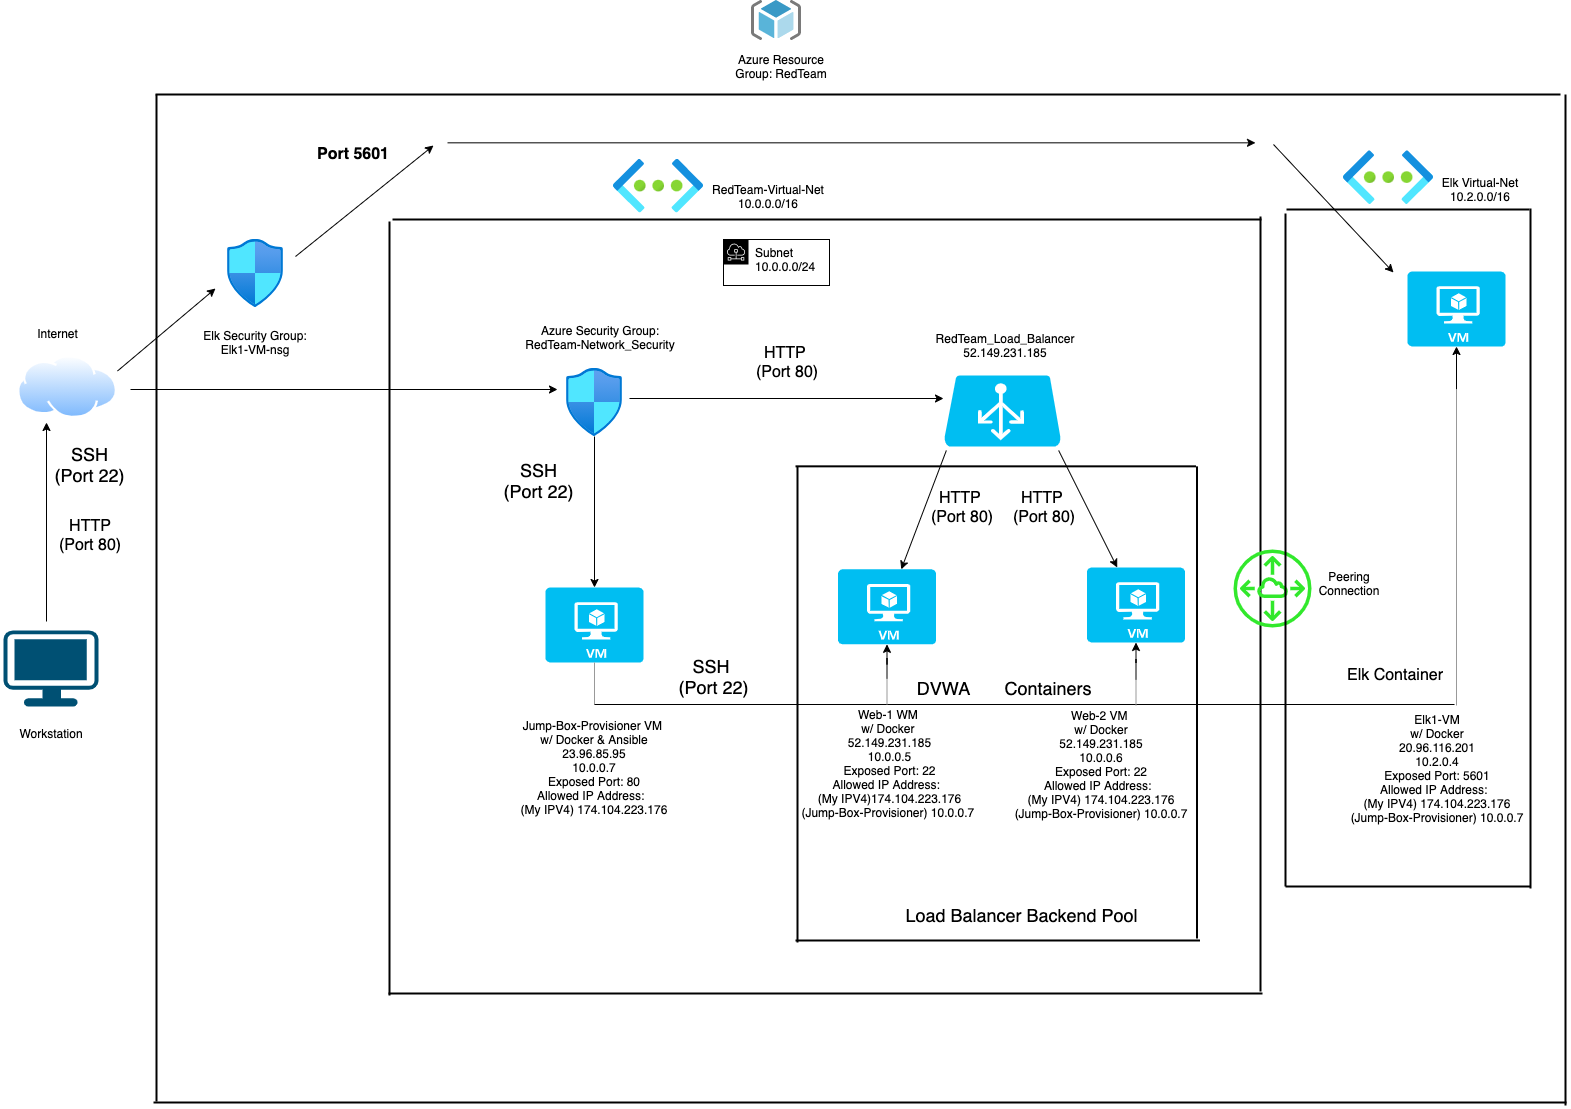

The diagram above was exported from draw.io. Its source (the exported page's mxGraphModel, read from the mxfile embedded in the PNG):
<mxGraphModel dx="946" dy="380" grid="0" gridSize="10" guides="1" tooltips="1" connect="1" arrows="1" fold="1" page="1" pageScale="1" pageWidth="1654" pageHeight="1169" math="0" shadow="0">
  <root>
    <mxCell id="0" />
    <mxCell id="1" parent="0" />
    <mxCell id="4D6jKS_Tfku0b6aNogHJ-83" value="" style="edgeStyle=none;rounded=0;orthogonalLoop=1;jettySize=auto;html=1;" parent="1" edge="1">
      <mxGeometry relative="1" as="geometry">
        <mxPoint x="952" y="410" as="targetPoint" />
        <mxPoint x="638" y="410" as="sourcePoint" />
      </mxGeometry>
    </mxCell>
    <mxCell id="4D6jKS_Tfku0b6aNogHJ-90" style="edgeStyle=none;rounded=0;orthogonalLoop=1;jettySize=auto;html=1;entryX=0.5;entryY=0;entryDx=0;entryDy=0;entryPerimeter=0;" parent="1" source="8oCKjwgQPJo6c5mw4voV-13" target="4D6jKS_Tfku0b6aNogHJ-34" edge="1">
      <mxGeometry relative="1" as="geometry" />
    </mxCell>
    <mxCell id="8oCKjwgQPJo6c5mw4voV-13" value="" style="aspect=fixed;html=1;points=[];align=center;image;fontSize=12;image=img/lib/azure2/networking/Network_Security_Groups.svg;" parent="1" vertex="1">
      <mxGeometry x="575" y="380" width="56.00000000000001" height="68" as="geometry" />
    </mxCell>
    <mxCell id="5WRKlKpX7m4a3kr9U8cT-4" value="&lt;font style=&quot;font-size: 12px&quot;&gt;RedTeam_Load_Balancer&lt;br&gt;52.149.231.185&lt;br&gt;&lt;/font&gt;" style="text;html=1;strokeColor=none;fillColor=none;align=center;verticalAlign=middle;whiteSpace=wrap;rounded=0;" parent="1" vertex="1">
      <mxGeometry x="939" y="335" width="150" height="43" as="geometry" />
    </mxCell>
    <mxCell id="5WRKlKpX7m4a3kr9U8cT-9" value="Web-1 WM &lt;br&gt;w/ Docker&amp;nbsp;&lt;br&gt;52.149.231.185&lt;br&gt;10.0.0.5&lt;br&gt;Exposed Port: 22&lt;br&gt;Allowed IP Address:&amp;nbsp; &lt;br&gt;(My IPV4)174.104.223.176&lt;br&gt;(Jump-Box-Provisioner) 10.0.0.7&amp;nbsp;" style="text;html=1;strokeColor=none;fillColor=none;align=center;verticalAlign=middle;whiteSpace=wrap;rounded=0;" parent="1" vertex="1">
      <mxGeometry x="808" y="721" width="181" height="108" as="geometry" />
    </mxCell>
    <mxCell id="5WRKlKpX7m4a3kr9U8cT-10" value="Web-2 VM &lt;br&gt;w/ Docker&lt;br&gt;52.149.231.185&lt;br&gt;10.0.0.6&lt;br&gt;Exposed Port: 22&lt;br&gt;Allowed IP Address:&amp;nbsp; &lt;br&gt;(My IPV4) 174.104.223.176&lt;br&gt;(Jump-Box-Provisioner) 10.0.0.7" style="text;html=1;strokeColor=none;fillColor=none;align=center;verticalAlign=middle;whiteSpace=wrap;rounded=0;" parent="1" vertex="1">
      <mxGeometry x="1011.5" y="719" width="195.5" height="113" as="geometry" />
    </mxCell>
    <mxCell id="5WRKlKpX7m4a3kr9U8cT-11" value="&lt;font style=&quot;font-size: 12px&quot;&gt;Jump-Box-Provisioner VM &lt;br&gt;w/ Docker &amp;amp; Ansible&lt;br&gt;23.96.85.95&lt;br&gt;10.0.0.7&lt;br&gt;Exposed Port: 80&lt;br&gt;Allowed IP Address:&amp;nbsp; &lt;br&gt;(My IPV4) 174.104.223.176&lt;br&gt;&lt;/font&gt;" style="text;html=1;strokeColor=none;fillColor=none;align=center;verticalAlign=middle;whiteSpace=wrap;rounded=0;" parent="1" vertex="1">
      <mxGeometry x="517" y="721" width="172" height="115" as="geometry" />
    </mxCell>
    <mxCell id="5WRKlKpX7m4a3kr9U8cT-12" value="" style="aspect=fixed;html=1;points=[];align=center;image;fontSize=12;image=img/lib/azure2/networking/Virtual_Networks.svg;" parent="1" vertex="1">
      <mxGeometry x="622" y="170.73" width="90" height="53.73" as="geometry" />
    </mxCell>
    <mxCell id="5WRKlKpX7m4a3kr9U8cT-14" value="RedTeam-Virtual-Net 10.0.0.0/16" style="text;html=1;strokeColor=none;fillColor=none;align=center;verticalAlign=middle;whiteSpace=wrap;rounded=0;" parent="1" vertex="1">
      <mxGeometry x="706.5" y="185" width="140" height="46" as="geometry" />
    </mxCell>
    <mxCell id="5WRKlKpX7m4a3kr9U8cT-18" value="" style="sketch=0;aspect=fixed;html=1;points=[];align=center;image;fontSize=12;image=img/lib/mscae/ResourceGroup.svg;" parent="1" vertex="1">
      <mxGeometry x="760" y="12" width="50" height="40" as="geometry" />
    </mxCell>
    <mxCell id="5WRKlKpX7m4a3kr9U8cT-20" value="Azure Resource Group: RedTeam" style="text;html=1;strokeColor=none;fillColor=none;align=center;verticalAlign=middle;whiteSpace=wrap;rounded=0;" parent="1" vertex="1">
      <mxGeometry x="730" y="58" width="120" height="40" as="geometry" />
    </mxCell>
    <mxCell id="4D6jKS_Tfku0b6aNogHJ-7" value="" style="points=[[0.03,0.03,0],[0.5,0,0],[0.97,0.03,0],[1,0.4,0],[0.97,0.745,0],[0.5,1,0],[0.03,0.745,0],[0,0.4,0]];verticalLabelPosition=bottom;sketch=0;html=1;verticalAlign=top;aspect=fixed;align=center;pointerEvents=1;shape=mxgraph.cisco19.workstation;fillColor=#005073;strokeColor=none;" parent="1" vertex="1">
      <mxGeometry x="12" y="642" width="95" height="76" as="geometry" />
    </mxCell>
    <mxCell id="4D6jKS_Tfku0b6aNogHJ-9" value="Internet" style="text;html=1;strokeColor=none;fillColor=none;align=center;verticalAlign=middle;whiteSpace=wrap;rounded=0;" parent="1" vertex="1">
      <mxGeometry x="26" y="315" width="81" height="59" as="geometry" />
    </mxCell>
    <mxCell id="4D6jKS_Tfku0b6aNogHJ-10" value="Workstation" style="text;html=1;strokeColor=none;fillColor=none;align=center;verticalAlign=middle;whiteSpace=wrap;rounded=0;" parent="1" vertex="1">
      <mxGeometry x="9.5" y="735" width="100" height="20" as="geometry" />
    </mxCell>
    <mxCell id="4D6jKS_Tfku0b6aNogHJ-14" value="" style="aspect=fixed;perimeter=ellipsePerimeter;html=1;align=center;shadow=0;dashed=0;spacingTop=3;image;image=img/lib/active_directory/internet_cloud.svg;" parent="1" vertex="1">
      <mxGeometry x="26" y="367" width="100" height="63" as="geometry" />
    </mxCell>
    <mxCell id="4D6jKS_Tfku0b6aNogHJ-19" value="" style="line;strokeWidth=2;html=1;" parent="1" vertex="1">
      <mxGeometry x="162" y="1109" width="1413" height="10" as="geometry" />
    </mxCell>
    <mxCell id="4D6jKS_Tfku0b6aNogHJ-20" value="" style="line;strokeWidth=2;direction=south;html=1;" parent="1" vertex="1">
      <mxGeometry x="160" y="106" width="10" height="1007" as="geometry" />
    </mxCell>
    <mxCell id="4D6jKS_Tfku0b6aNogHJ-22" value="" style="line;strokeWidth=2;direction=south;html=1;" parent="1" vertex="1">
      <mxGeometry x="1569" y="106" width="10" height="1011" as="geometry" />
    </mxCell>
    <mxCell id="4D6jKS_Tfku0b6aNogHJ-23" style="edgeStyle=orthogonalEdgeStyle;rounded=0;orthogonalLoop=1;jettySize=auto;html=1;exitX=0.5;exitY=1;exitDx=0;exitDy=0;" parent="1" source="5WRKlKpX7m4a3kr9U8cT-9" target="5WRKlKpX7m4a3kr9U8cT-9" edge="1">
      <mxGeometry relative="1" as="geometry" />
    </mxCell>
    <mxCell id="4D6jKS_Tfku0b6aNogHJ-24" value="" style="line;strokeWidth=2;html=1;" parent="1" vertex="1">
      <mxGeometry x="401" y="226" width="869" height="10" as="geometry" />
    </mxCell>
    <mxCell id="4D6jKS_Tfku0b6aNogHJ-25" value="" style="line;strokeWidth=2;html=1;" parent="1" vertex="1">
      <mxGeometry x="164" y="101" width="1405" height="10" as="geometry" />
    </mxCell>
    <mxCell id="5WRKlKpX7m4a3kr9U8cT-1" value="Azure Security Group:&lt;br&gt;RedTeam-Network_Security" style="text;html=1;strokeColor=none;fillColor=none;align=center;verticalAlign=middle;whiteSpace=wrap;rounded=0;" parent="1" vertex="1">
      <mxGeometry x="509" y="333" width="200" height="32" as="geometry" />
    </mxCell>
    <mxCell id="4D6jKS_Tfku0b6aNogHJ-29" value="" style="line;strokeWidth=2;html=1;" parent="1" vertex="1">
      <mxGeometry x="397" y="1000" width="874" height="10" as="geometry" />
    </mxCell>
    <mxCell id="4D6jKS_Tfku0b6aNogHJ-30" value="" style="line;strokeWidth=2;direction=south;html=1;" parent="1" vertex="1">
      <mxGeometry x="1264" y="228" width="10" height="775" as="geometry" />
    </mxCell>
    <mxCell id="4D6jKS_Tfku0b6aNogHJ-31" value="" style="line;strokeWidth=2;direction=south;html=1;" parent="1" vertex="1">
      <mxGeometry x="393" y="233" width="10" height="774" as="geometry" />
    </mxCell>
    <mxCell id="4D6jKS_Tfku0b6aNogHJ-34" value="" style="verticalLabelPosition=bottom;html=1;verticalAlign=top;align=center;strokeColor=none;fillColor=#00BEF2;shape=mxgraph.azure.virtual_machine;" parent="1" vertex="1">
      <mxGeometry x="554" y="599" width="98" height="75" as="geometry" />
    </mxCell>
    <mxCell id="4D6jKS_Tfku0b6aNogHJ-35" value="" style="verticalLabelPosition=bottom;html=1;verticalAlign=top;align=center;strokeColor=none;fillColor=#00BEF2;shape=mxgraph.azure.virtual_machine;" parent="1" vertex="1">
      <mxGeometry x="846.5" y="580.84" width="98" height="75" as="geometry" />
    </mxCell>
    <mxCell id="4D6jKS_Tfku0b6aNogHJ-37" value="" style="verticalLabelPosition=bottom;html=1;verticalAlign=top;align=center;strokeColor=none;fillColor=#00BEF2;shape=mxgraph.azure.virtual_machine;" parent="1" vertex="1">
      <mxGeometry x="1095.5" y="579" width="98" height="75" as="geometry" />
    </mxCell>
    <mxCell id="4D6jKS_Tfku0b6aNogHJ-117" style="edgeStyle=none;rounded=0;orthogonalLoop=1;jettySize=auto;html=1;exitX=0.98;exitY=0.96;exitDx=0;exitDy=0;exitPerimeter=0;fontSize=15;fontColor=#FF3369;" parent="1" target="4D6jKS_Tfku0b6aNogHJ-37" edge="1">
      <mxGeometry relative="1" as="geometry">
        <mxPoint x="1067.1599999999999" y="462.00000000000006" as="sourcePoint" />
      </mxGeometry>
    </mxCell>
    <mxCell id="4D6jKS_Tfku0b6aNogHJ-118" style="edgeStyle=none;rounded=0;orthogonalLoop=1;jettySize=auto;html=1;exitX=0.02;exitY=0.96;exitDx=0;exitDy=0;exitPerimeter=0;fontSize=15;fontColor=#FF3369;" parent="1" target="4D6jKS_Tfku0b6aNogHJ-35" edge="1">
      <mxGeometry relative="1" as="geometry">
        <mxPoint x="954.8400000000001" y="462.00000000000006" as="sourcePoint" />
      </mxGeometry>
    </mxCell>
    <mxCell id="4D6jKS_Tfku0b6aNogHJ-38" value="" style="verticalLabelPosition=bottom;html=1;verticalAlign=top;align=center;strokeColor=none;fillColor=#00BEF2;shape=mxgraph.azure.azure_load_balancer;" parent="1" vertex="1">
      <mxGeometry x="952.5" y="387" width="117" height="71" as="geometry" />
    </mxCell>
    <mxCell id="4D6jKS_Tfku0b6aNogHJ-40" value="" style="line;strokeWidth=2;direction=south;html=1;" parent="1" vertex="1">
      <mxGeometry x="801" y="477.84" width="10" height="476.16" as="geometry" />
    </mxCell>
    <mxCell id="4D6jKS_Tfku0b6aNogHJ-42" value="" style="line;strokeWidth=2;html=1;" parent="1" vertex="1">
      <mxGeometry x="804" y="472.84" width="400.5" height="10" as="geometry" />
    </mxCell>
    <mxCell id="4D6jKS_Tfku0b6aNogHJ-46" value="" style="line;strokeWidth=2;html=1;" parent="1" vertex="1">
      <mxGeometry x="804" y="947" width="404.5" height="10" as="geometry" />
    </mxCell>
    <mxCell id="4D6jKS_Tfku0b6aNogHJ-48" value="" style="line;strokeWidth=2;direction=south;html=1;" parent="1" vertex="1">
      <mxGeometry x="1200.5" y="477.84" width="10" height="472.16" as="geometry" />
    </mxCell>
    <mxCell id="4D6jKS_Tfku0b6aNogHJ-69" value="&lt;span style=&quot;font-size: 18px&quot;&gt;SSH&lt;br&gt;(Port 22)&lt;br&gt;&lt;/span&gt;" style="text;html=1;strokeColor=none;fillColor=none;align=center;verticalAlign=middle;whiteSpace=wrap;rounded=0;" parent="1" vertex="1">
      <mxGeometry x="62" y="434" width="73" height="83" as="geometry" />
    </mxCell>
    <mxCell id="4D6jKS_Tfku0b6aNogHJ-84" value="" style="edgeStyle=none;rounded=0;orthogonalLoop=1;jettySize=auto;html=1;" parent="1" edge="1">
      <mxGeometry relative="1" as="geometry">
        <mxPoint x="139" y="401" as="sourcePoint" />
        <mxPoint x="566" y="401" as="targetPoint" />
      </mxGeometry>
    </mxCell>
    <mxCell id="4D6jKS_Tfku0b6aNogHJ-100" value="&lt;font style=&quot;font-size: 16px&quot;&gt;HTTP &lt;br&gt;(Port 80)&lt;br&gt;&lt;/font&gt;" style="text;html=1;strokeColor=none;fillColor=none;align=center;verticalAlign=middle;whiteSpace=wrap;rounded=0;" parent="1" vertex="1">
      <mxGeometry x="740" y="355" width="112" height="38" as="geometry" />
    </mxCell>
    <mxCell id="4D6jKS_Tfku0b6aNogHJ-101" value="&lt;font style=&quot;font-size: 18px&quot;&gt;SSH&lt;br&gt;(Port 22)&lt;br&gt;&lt;/font&gt;" style="text;html=1;strokeColor=none;fillColor=none;align=center;verticalAlign=middle;whiteSpace=wrap;rounded=0;" parent="1" vertex="1">
      <mxGeometry x="490" y="464" width="115" height="55" as="geometry" />
    </mxCell>
    <mxCell id="4D6jKS_Tfku0b6aNogHJ-102" value="" style="verticalLabelPosition=bottom;shadow=0;dashed=0;align=center;html=1;verticalAlign=top;strokeWidth=1;shape=mxgraph.mockup.markup.line;strokeColor=#999999;direction=north;" parent="1" vertex="1">
      <mxGeometry x="593" y="674" width="20" height="42" as="geometry" />
    </mxCell>
    <mxCell id="4D6jKS_Tfku0b6aNogHJ-103" value="" style="line;strokeWidth=1;rotatable=0;dashed=0;labelPosition=right;align=left;verticalAlign=middle;spacingTop=0;spacingLeft=6;points=[];portConstraint=eastwest;" parent="1" vertex="1">
      <mxGeometry x="603" y="711" width="860" height="10" as="geometry" />
    </mxCell>
    <mxCell id="qBY3u5S55HaT3-YHoc-C-39" value="" style="edgeStyle=orthogonalEdgeStyle;rounded=0;orthogonalLoop=1;jettySize=auto;html=1;fontSize=16;" parent="1" source="4D6jKS_Tfku0b6aNogHJ-105" target="4D6jKS_Tfku0b6aNogHJ-35" edge="1">
      <mxGeometry relative="1" as="geometry" />
    </mxCell>
    <mxCell id="4D6jKS_Tfku0b6aNogHJ-105" value="" style="verticalLabelPosition=bottom;shadow=0;dashed=0;align=center;html=1;verticalAlign=top;strokeWidth=1;shape=mxgraph.mockup.markup.line;strokeColor=#999999;direction=north;" parent="1" vertex="1">
      <mxGeometry x="885.5" y="690" width="20" height="25.84" as="geometry" />
    </mxCell>
    <mxCell id="qBY3u5S55HaT3-YHoc-C-42" value="" style="edgeStyle=orthogonalEdgeStyle;rounded=0;orthogonalLoop=1;jettySize=auto;html=1;fontSize=16;" parent="1" source="4D6jKS_Tfku0b6aNogHJ-109" target="4D6jKS_Tfku0b6aNogHJ-37" edge="1">
      <mxGeometry relative="1" as="geometry" />
    </mxCell>
    <mxCell id="4D6jKS_Tfku0b6aNogHJ-109" value="" style="verticalLabelPosition=bottom;shadow=0;dashed=0;align=center;html=1;verticalAlign=top;strokeWidth=1;shape=mxgraph.mockup.markup.line;strokeColor=#999999;direction=north;" parent="1" vertex="1">
      <mxGeometry x="1134.5" y="691" width="20" height="25.84" as="geometry" />
    </mxCell>
    <mxCell id="4D6jKS_Tfku0b6aNogHJ-111" value="&lt;font style=&quot;font-size: 18px&quot;&gt;SSH&amp;nbsp;&lt;br&gt;(Port 22)&lt;br&gt;&lt;/font&gt;" style="text;html=1;strokeColor=none;fillColor=none;align=center;verticalAlign=middle;whiteSpace=wrap;rounded=0;" parent="1" vertex="1">
      <mxGeometry x="644" y="651.84" width="157" height="72" as="geometry" />
    </mxCell>
    <mxCell id="4D6jKS_Tfku0b6aNogHJ-112" value="&lt;font style=&quot;font-size: 18px&quot;&gt;DVWA&lt;/font&gt;" style="text;html=1;strokeColor=none;fillColor=none;align=center;verticalAlign=middle;whiteSpace=wrap;rounded=0;" parent="1" vertex="1">
      <mxGeometry x="920.5" y="683.84" width="63" height="32" as="geometry" />
    </mxCell>
    <mxCell id="4D6jKS_Tfku0b6aNogHJ-113" value="&lt;font style=&quot;font-size: 18px&quot;&gt;Containers&lt;/font&gt;" style="text;html=1;strokeColor=none;fillColor=none;align=center;verticalAlign=middle;whiteSpace=wrap;rounded=0;" parent="1" vertex="1">
      <mxGeometry x="1011.5" y="682.34" width="90" height="35" as="geometry" />
    </mxCell>
    <mxCell id="4D6jKS_Tfku0b6aNogHJ-114" value="&lt;font style=&quot;font-size: 18px&quot;&gt;Load Balancer Backend Pool&lt;/font&gt;" style="text;html=1;strokeColor=none;fillColor=none;align=center;verticalAlign=middle;whiteSpace=wrap;rounded=0;" parent="1" vertex="1">
      <mxGeometry x="910.5" y="909" width="239" height="35" as="geometry" />
    </mxCell>
    <mxCell id="4D6jKS_Tfku0b6aNogHJ-115" value="&lt;font style=&quot;font-size: 16px&quot;&gt;HTTP &lt;br&gt;(Port 80)&lt;br&gt;&lt;/font&gt;" style="text;html=1;strokeColor=none;fillColor=none;align=center;verticalAlign=middle;whiteSpace=wrap;rounded=0;" parent="1" vertex="1">
      <mxGeometry x="1012.5" y="499.84" width="80" height="38" as="geometry" />
    </mxCell>
    <mxCell id="4D6jKS_Tfku0b6aNogHJ-116" value="&lt;font style=&quot;font-size: 16px&quot;&gt;HTTP &lt;br&gt;(Port 80)&lt;br&gt;&lt;/font&gt;" style="text;html=1;strokeColor=none;fillColor=none;align=center;verticalAlign=middle;whiteSpace=wrap;rounded=0;" parent="1" vertex="1">
      <mxGeometry x="933.5" y="500.84" width="73.5" height="36" as="geometry" />
    </mxCell>
    <mxCell id="YZlK7vlfOJRi0nfqo5xx-2" value="" style="verticalLabelPosition=bottom;html=1;verticalAlign=top;align=center;strokeColor=none;fillColor=#00BEF2;shape=mxgraph.azure.virtual_machine;" parent="1" vertex="1">
      <mxGeometry x="1416" y="283" width="98" height="75" as="geometry" />
    </mxCell>
    <mxCell id="YZlK7vlfOJRi0nfqo5xx-4" value="Elk1-VM&lt;br&gt;w/ Docker&lt;br&gt;20.96.116.201&lt;br&gt;10.2.0.4&lt;br&gt;Exposed Port: 5601&lt;br&gt;Allowed IP Address:&amp;nbsp; &lt;br&gt;(My IPV4) 174.104.223.176&lt;br&gt;(Jump-Box-Provisioner) 10.0.0.7" style="text;html=1;strokeColor=none;fillColor=none;align=center;verticalAlign=middle;whiteSpace=wrap;rounded=0;" parent="1" vertex="1">
      <mxGeometry x="1356.5" y="716.8399999999999" width="177.5" height="127" as="geometry" />
    </mxCell>
    <mxCell id="qBY3u5S55HaT3-YHoc-C-34" value="" style="edgeStyle=orthogonalEdgeStyle;rounded=0;orthogonalLoop=1;jettySize=auto;html=1;fontSize=16;" parent="1" source="YZlK7vlfOJRi0nfqo5xx-6" target="YZlK7vlfOJRi0nfqo5xx-2" edge="1">
      <mxGeometry relative="1" as="geometry" />
    </mxCell>
    <mxCell id="YZlK7vlfOJRi0nfqo5xx-6" value="" style="verticalLabelPosition=bottom;shadow=0;dashed=0;align=center;html=1;verticalAlign=top;strokeWidth=1;shape=mxgraph.mockup.markup.line;strokeColor=#999999;direction=north;" parent="1" vertex="1">
      <mxGeometry x="1455" y="401" width="20" height="316" as="geometry" />
    </mxCell>
    <mxCell id="YZlK7vlfOJRi0nfqo5xx-12" value="" style="aspect=fixed;html=1;points=[];align=center;image;fontSize=12;image=img/lib/azure2/networking/Network_Security_Groups.svg;" parent="1" vertex="1">
      <mxGeometry x="236" y="251.00000000000006" width="56.00000000000001" height="68" as="geometry" />
    </mxCell>
    <mxCell id="YZlK7vlfOJRi0nfqo5xx-18" value="&lt;b&gt;&lt;font style=&quot;font-size: 16px&quot;&gt;Port 5601&lt;/font&gt;&lt;/b&gt;" style="text;html=1;strokeColor=none;fillColor=none;align=center;verticalAlign=middle;whiteSpace=wrap;rounded=0;" parent="1" vertex="1">
      <mxGeometry x="323" y="131" width="78" height="70" as="geometry" />
    </mxCell>
    <mxCell id="YZlK7vlfOJRi0nfqo5xx-19" value="" style="sketch=0;outlineConnect=0;fillColor=#32E82C;strokeColor=#82b366;dashed=0;verticalLabelPosition=bottom;verticalAlign=top;align=center;html=1;fontSize=12;fontStyle=0;aspect=fixed;pointerEvents=1;shape=mxgraph.aws4.peering;" parent="1" vertex="1">
      <mxGeometry x="1242" y="561" width="78" height="78" as="geometry" />
    </mxCell>
    <mxCell id="qBY3u5S55HaT3-YHoc-C-2" value="" style="edgeStyle=none;rounded=0;orthogonalLoop=1;jettySize=auto;html=1;" parent="1" edge="1">
      <mxGeometry relative="1" as="geometry">
        <mxPoint x="126" y="382.5" as="sourcePoint" />
        <mxPoint x="224" y="300" as="targetPoint" />
      </mxGeometry>
    </mxCell>
    <mxCell id="qBY3u5S55HaT3-YHoc-C-7" value="Elk Security Group:&lt;br&gt;Elk1-VM-nsg" style="text;html=1;strokeColor=none;fillColor=none;align=center;verticalAlign=middle;whiteSpace=wrap;rounded=0;" parent="1" vertex="1">
      <mxGeometry x="194" y="300" width="140" height="108" as="geometry" />
    </mxCell>
    <mxCell id="qBY3u5S55HaT3-YHoc-C-14" value="" style="edgeStyle=none;rounded=0;orthogonalLoop=1;jettySize=auto;html=1;" parent="1" edge="1">
      <mxGeometry relative="1" as="geometry">
        <mxPoint x="55" y="633" as="sourcePoint" />
        <mxPoint x="55" y="434.00000000000006" as="targetPoint" />
      </mxGeometry>
    </mxCell>
    <mxCell id="qBY3u5S55HaT3-YHoc-C-15" value="Peering Connection" style="text;html=1;strokeColor=none;fillColor=none;align=center;verticalAlign=middle;whiteSpace=wrap;rounded=0;" parent="1" vertex="1">
      <mxGeometry x="1320" y="546" width="76" height="98" as="geometry" />
    </mxCell>
    <mxCell id="qBY3u5S55HaT3-YHoc-C-16" value="" style="line;strokeWidth=2;direction=south;html=1;" parent="1" vertex="1">
      <mxGeometry x="1534" y="220" width="10" height="680" as="geometry" />
    </mxCell>
    <mxCell id="qBY3u5S55HaT3-YHoc-C-17" value="" style="line;strokeWidth=2;direction=south;html=1;" parent="1" vertex="1">
      <mxGeometry x="1289" y="225" width="10" height="673" as="geometry" />
    </mxCell>
    <mxCell id="qBY3u5S55HaT3-YHoc-C-18" value="" style="line;strokeWidth=2;html=1;" parent="1" vertex="1">
      <mxGeometry x="1295" y="216" width="243" height="10" as="geometry" />
    </mxCell>
    <mxCell id="qBY3u5S55HaT3-YHoc-C-19" value="" style="line;strokeWidth=2;html=1;" parent="1" vertex="1">
      <mxGeometry x="1294" y="893" width="245" height="10" as="geometry" />
    </mxCell>
    <mxCell id="qBY3u5S55HaT3-YHoc-C-22" value="&lt;font style=&quot;font-size: 12px&quot;&gt;Elk Virtual-Net&lt;br&gt;10.2.0.0/16&lt;br&gt;&lt;/font&gt;" style="text;html=1;strokeColor=none;fillColor=none;align=center;verticalAlign=middle;whiteSpace=wrap;rounded=0;" parent="1" vertex="1">
      <mxGeometry x="1438" y="173" width="102" height="55.73" as="geometry" />
    </mxCell>
    <mxCell id="qBY3u5S55HaT3-YHoc-C-23" value="" style="aspect=fixed;html=1;points=[];align=center;image;fontSize=12;image=img/lib/azure2/networking/Virtual_Networks.svg;" parent="1" vertex="1">
      <mxGeometry x="1352" y="162.27" width="90" height="53.73" as="geometry" />
    </mxCell>
    <mxCell id="qBY3u5S55HaT3-YHoc-C-26" value="&lt;font style=&quot;font-size: 16px&quot;&gt;Elk Container&lt;/font&gt;" style="text;html=1;strokeColor=none;fillColor=none;align=center;verticalAlign=middle;whiteSpace=wrap;rounded=0;fontSize=12;" parent="1" vertex="1">
      <mxGeometry x="1342.5" y="667.84" width="121.5" height="38" as="geometry" />
    </mxCell>
    <mxCell id="qBY3u5S55HaT3-YHoc-C-29" value="HTTP&lt;br&gt;(Port 80)" style="text;html=1;strokeColor=none;fillColor=none;align=center;verticalAlign=middle;whiteSpace=wrap;rounded=0;fontSize=16;" parent="1" vertex="1">
      <mxGeometry x="60.5" y="524" width="76" height="46" as="geometry" />
    </mxCell>
    <mxCell id="qBY3u5S55HaT3-YHoc-C-30" value="" style="edgeStyle=none;rounded=0;orthogonalLoop=1;jettySize=auto;html=1;" parent="1" edge="1">
      <mxGeometry relative="1" as="geometry">
        <mxPoint x="304" y="268" as="sourcePoint" />
        <mxPoint x="442" y="157" as="targetPoint" />
      </mxGeometry>
    </mxCell>
    <mxCell id="qBY3u5S55HaT3-YHoc-C-31" value="" style="edgeStyle=none;rounded=0;orthogonalLoop=1;jettySize=auto;html=1;" parent="1" edge="1">
      <mxGeometry relative="1" as="geometry">
        <mxPoint x="456" y="154.33" as="sourcePoint" />
        <mxPoint x="1264" y="154.33" as="targetPoint" />
      </mxGeometry>
    </mxCell>
    <mxCell id="qBY3u5S55HaT3-YHoc-C-32" value="" style="edgeStyle=none;rounded=0;orthogonalLoop=1;jettySize=auto;html=1;" parent="1" edge="1">
      <mxGeometry relative="1" as="geometry">
        <mxPoint x="1282" y="156" as="sourcePoint" />
        <mxPoint x="1402" y="284" as="targetPoint" />
      </mxGeometry>
    </mxCell>
    <mxCell id="ugcRcP1Tl4oIZGTa84ip-1" value="Subnet&lt;br&gt;&lt;div style=&quot;text-align: center&quot;&gt;10.0.0.0/24&lt;/div&gt;" style="sketch=0;outlineConnect=0;html=1;whiteSpace=wrap;fontSize=12;fontStyle=0;shape=mxgraph.aws4.group;grIcon=mxgraph.aws4.group_subnet;verticalAlign=top;align=left;spacingLeft=30;dashed=0;" vertex="1" parent="1">
      <mxGeometry x="732" y="251" width="106" height="46" as="geometry" />
    </mxCell>
  </root>
</mxGraphModel>